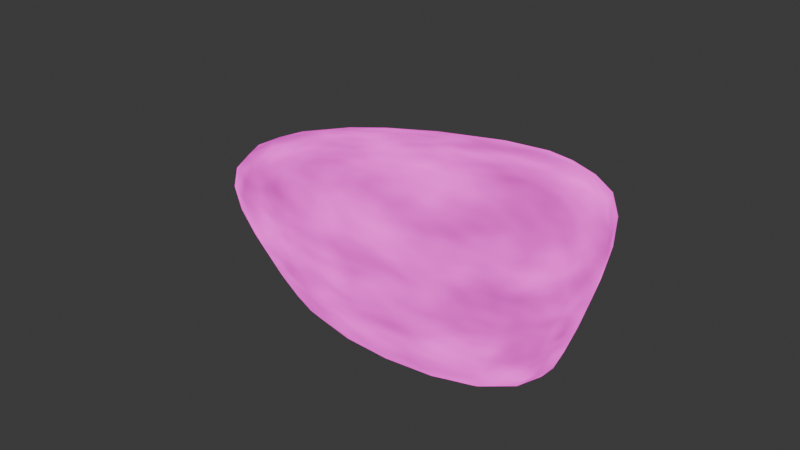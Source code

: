 # Source: eyesMaybe.blend  (saved by Blender 4.1.24; exported with 4.5.12 LTS)
import bpy
from mathutils import Matrix  # noqa: F401  (used for matrix-valued properties, if any)

bpy.ops.wm.read_factory_settings(use_empty=True)
scene = bpy.context.scene
scene.name = 'Scene'

# ---- collections
col_collection = bpy.data.collections.new('Collection'); scene.collection.children.link(col_collection)

# ---- materials (node trees are filled in below, after node groups)
mat_material = bpy.data.materials.new('Material')
mat_material.alpha_threshold = 0.0
mat_material.use_transparent_shadow = False
mat_material.roughness = 0.5
mat_material.line_color = (0.0, 0.0, 0.0, 1.0)

# ---- material node trees
mat_material.use_nodes = True; mat_material.node_tree.nodes.clear()
_N = mat_material.node_tree.nodes; _L = mat_material.node_tree.links
n0 = _N.new('ShaderNodeOutputMaterial'); n0.name = 'Material Output'; n0.location = (352, 301)
n1 = _N.new('ShaderNodeValToRGB'); n1.name = 'Color Ramp'; n1.location = (-194, 330)
while len(n1.color_ramp.elements) > 1: n1.color_ramp.elements.remove(n1.color_ramp.elements[-1])
n1.color_ramp.elements[0].position = 0.01364; n1.color_ramp.elements[0].color = (0.0, 0.0, 0.0, 1.0)
_e = n1.color_ramp.elements.new(1.0); _e.color = (1.0, 0.06031, 0.7707, 1.0)
n2 = _N.new('ShaderNodeTexCoord'); n2.name = 'Texture Coordinate'; n2.location = (-908, 275)
n3 = _N.new('ShaderNodeMapping'); n3.name = 'Mapping'; n3.location = (-618, 311)
n4 = _N.new('ShaderNodeTexNoise'); n4.name = 'Noise Texture'; n4.location = (-395, 310)
n5 = _N.new('ShaderNodeEmission'); n5.name = 'Emission'; n5.location = (99, 288)
n5.inputs[1].default_value = 2.5
_L.new(n2.outputs[0], n3.inputs[0])
_L.new(n3.outputs[0], n4.inputs[0])
_L.new(n4.outputs[1], n1.inputs[0])
_L.new(n1.outputs[0], n5.inputs[0])
_L.new(n5.outputs[0], n0.inputs[0])
n0.is_active_output = True

# ---- world
world_world = bpy.data.worlds.new('World'); scene.world = world_world
world_world.use_nodes = True; world_world.node_tree.nodes.clear()
_N = world_world.node_tree.nodes; _L = world_world.node_tree.links
n0 = _N.new('ShaderNodeOutputWorld'); n0.name = 'World Output'; n0.location = (300, 300)
n1 = _N.new('ShaderNodeBackground'); n1.name = 'Background'; n1.location = (10, 300)
n1.inputs[0].default_value = (0.05088, 0.05088, 0.05088, 1.0)
_L.new(n1.outputs[0], n0.inputs[0])
n0.is_active_output = True
world_world.color = (0.05088, 0.05088, 0.05088)
world_world.use_sun_shadow = False
world_world.sun_shadow_jitter_overblur = 0.0

# ---- meshes
me_cube = bpy.data.meshes.new('Cube')
me_cube.from_pydata([(1.857, 0.5267, 1.845), (1.814, 0.4024, 0.2652), (1.781, -0.5613, 1.823), (1.807, -0.5101, 0.2519), (-0.5176, 0.3443, 1.492), (-0.06855, 0.1796, 0.1993), (-0.4463, -0.3902, 1.492), (-0.07246, -0.3262, 0.192), (2.369, -0.841, 1.649), (-1.183, -0.6508, 1.008), (2.484, 0.8405, 1.659), (-1.303, 0.5609, 0.9762), (-0.3246, 0.3185, 0.255), (-0.3246, -0.438, 0.255), (1.948, 0.5676, 0.4545), (1.948, -0.6575, 0.4545)], [], [(0, 4, 6, 2), (15, 8, 9, 13), (13, 9, 11, 12), (5, 1, 3, 7), (14, 10, 8, 15), (12, 11, 10, 14), (2, 6, 9, 8), (0, 2, 8, 10), (6, 4, 11, 9), (4, 0, 10, 11), (5, 7, 13, 12), (1, 5, 12, 14), (7, 3, 15, 13), (3, 1, 14, 15)])
_uv = me_cube.uv_layers.new(name='UVMap')
_uv.uv.foreach_set('vector', [0.6555, 0.5585, 0.8445, 0.5816, 0.8445, 0.6684, 0.6555, 0.6915, 0.375, 0.75, 0.625, 0.75, 0.625, 1.0, 0.375, 1.0, 0.375, 0.0, 0.625, 0.0, 0.625, 0.25, 0.375, 0.25, 0.1415, 0.5434, 0.3585, 0.5303, 0.3585, 0.7197, 0.1415, 0.7066, 0.375, 0.5, 0.625, 0.5, 0.625, 0.75, 0.375, 0.75, 0.375, 0.25, 0.625, 0.25, 0.625, 0.5, 0.375, 0.5, 0.6555, 0.6915, 0.8445, 0.6684, 0.875, 0.75, 0.625, 0.75, 0.6555, 0.5585, 0.6555, 0.6915, 0.625, 0.75, 0.625, 0.5, 0.8445, 0.6684, 0.8445, 0.5816, 0.875, 0.5, 0.875, 0.75, 0.8445, 0.5816, 0.6555, 0.5585, 0.625, 0.5, 0.875, 0.5, 0.1415, 0.5434, 0.1415, 0.7066, 0.125, 0.75, 0.125, 0.5, 0.3585, 0.5303, 0.1415, 0.5434, 0.125, 0.5, 0.375, 0.5, 0.1415, 0.7066, 0.3585, 0.7197, 0.375, 0.75, 0.125, 0.75, 0.3585, 0.7197, 0.3585, 0.5303, 0.375, 0.5, 0.375, 0.75])
me_cube.materials.append(mat_material)
me_cube.use_mirror_vertex_groups = False
me_cube.update()

# ---- objects
ob_cube = bpy.data.objects.new('Cube', me_cube)

# ---- transforms, parenting, visibility, modifiers, constraints
ob_cube.location = (0.0, 0.0, 0.0)
ob_cube.lock_rotations_4d = False
ob_cube.empty_display_type = 'ARROWS'
ob_cube.lineart.crease_threshold = 0.0
_m = ob_cube.modifiers.new('Subdivision', 'SUBSURF')
_m.levels = 2

# ---- collection membership
col_collection.objects.link(ob_cube)

# ---- scene / render settings (as saved in the file)
scene.frame_start = 1; scene.frame_end = 250; scene.frame_set(11)
scene.render.engine = 'BLENDER_EEVEE_NEXT'
scene.cycles.sampling_pattern = 'TABULATED_SOBOL'
scene.eevee.taa_samples = 5
scene.eevee.taa_render_samples = 9
scene.eevee.ray_tracing_options.trace_max_roughness = 0.0
bpy.context.view_layer.update()

# ---- added for rendering (the .blend has no active camera): camera
cam_auto = bpy.data.cameras.new('AutoCamera')
cam_auto.lens = 50.0
cam_auto.sensor_width = 36.0
cam_auto.clip_end = 1000.0
ob_auto_camera = bpy.data.objects.new('AutoCamera', cam_auto)
scene.collection.objects.link(ob_auto_camera)
ob_auto_camera.location = (4.71856, -4.95406, 4.32109)
ob_auto_camera.rotation_euler = (1.09748, -7.21219e-08, 0.694738)
scene.camera = ob_auto_camera
bpy.context.view_layer.update()
